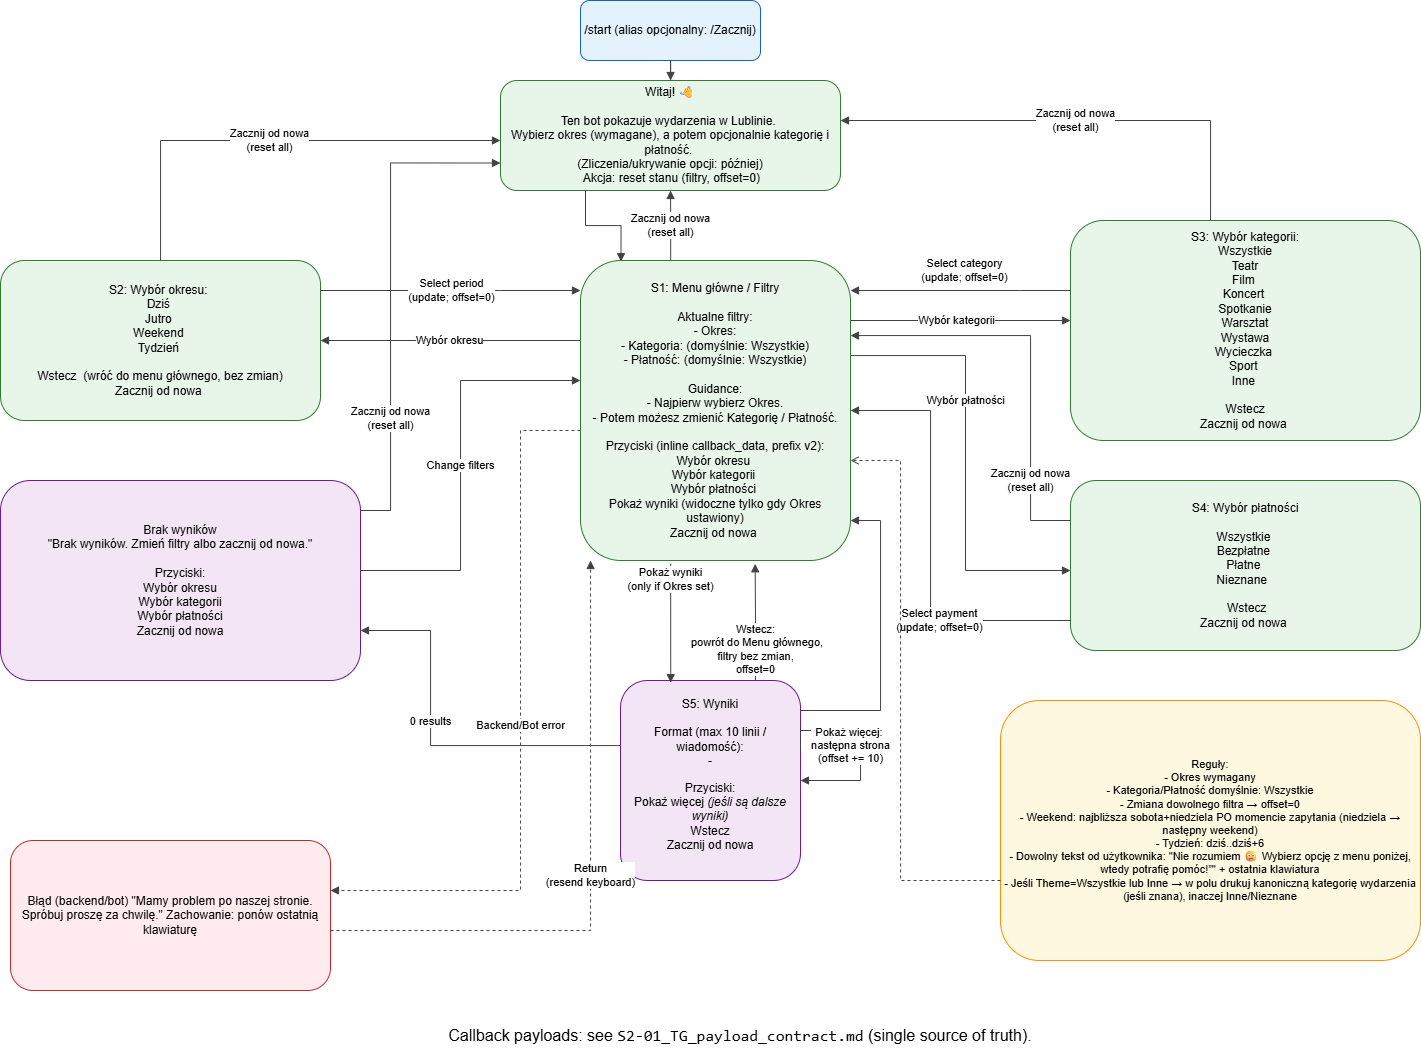

The diagram above was exported from draw.io. Its source (the exported page's mxGraphModel, read from the mxfile embedded in the PNG):
<mxGraphModel dx="1625" dy="1086" grid="1" gridSize="10" guides="1" tooltips="1" connect="1" arrows="1" fold="1" page="1" pageScale="1" pageWidth="1654" pageHeight="1169" math="0" shadow="0">
  <root>
    <mxCell id="0" />
    <mxCell id="1" parent="0" />
    <mxCell id="s_start" parent="1" style="rounded=1;whiteSpace=wrap;html=1;shadow=0;strokeWidth=1;fillColor=#E3F2FD;strokeColor=#1565C0;fontSize=12;" value="/start&amp;#10;(alias opcjonalny: /Zacznij)" vertex="1">
      <mxGeometry height="60" width="180" x="720" y="40" as="geometry" />
    </mxCell>
    <mxCell id="s_welcome" parent="1" style="rounded=1;whiteSpace=wrap;html=1;shadow=0;strokeWidth=1;fillColor=#E8F5E9;strokeColor=#2E7D32;fontSize=12;" value="Witaj! 👋&lt;br/&gt;&lt;br/&gt;Ten bot pokazuje wydarzenia w Lublinie.&amp;nbsp;&lt;div&gt;Wybierz okres (wymagane), a potem opcjonalnie kategorię i płatność.&amp;nbsp;&lt;/div&gt;&lt;div&gt;&amp;nbsp;(Zliczenia/ukrywanie opcji: później)&amp;nbsp;&lt;div&gt;&amp;nbsp;Akcja: reset stanu (filtry, offset=0)&lt;/div&gt;&lt;/div&gt;" vertex="1">
      <mxGeometry height="110" width="340" x="640" y="120" as="geometry" />
    </mxCell>
    <mxCell id="s_period" parent="1" style="rounded=1;whiteSpace=wrap;html=1;shadow=0;strokeWidth=1;fillColor=#E8F5E9;strokeColor=#2E7D32;fontSize=12;" value="S2: Wybór okresu:&amp;nbsp;&lt;div&gt;Dziś&amp;nbsp;&lt;/div&gt;&lt;div&gt;Jutro&amp;nbsp;&lt;/div&gt;&lt;div&gt;Weekend&amp;nbsp;&lt;/div&gt;&lt;div&gt;Tydzień&amp;nbsp;&lt;/div&gt;&lt;div&gt;&lt;br&gt;&lt;/div&gt;&lt;div&gt;&amp;nbsp;Wstecz&amp;nbsp; (wróć do menu głównego, bez zmian)&amp;nbsp;&lt;/div&gt;&lt;div&gt;Zacznij od nowa&amp;nbsp;&lt;/div&gt;" vertex="1">
      <mxGeometry height="160" width="320" x="140" y="300" as="geometry" />
    </mxCell>
    <mxCell id="s_theme" parent="1" style="rounded=1;whiteSpace=wrap;html=1;shadow=0;strokeWidth=1;fillColor=#E8F5E9;strokeColor=#2E7D32;fontSize=12;" value="S3: Wybór kategorii:&lt;div&gt;Wszystkie&lt;/div&gt;&lt;div&gt;Teatr&lt;/div&gt;&lt;div&gt;Film&amp;nbsp;&lt;/div&gt;&lt;div&gt;Koncert&amp;nbsp;&lt;/div&gt;&lt;div&gt;Spotkanie&lt;/div&gt;&lt;div&gt;Warsztat&lt;/div&gt;&lt;div&gt;Wystawa&lt;/div&gt;&lt;div&gt;&amp;nbsp;Wycieczka&amp;nbsp;&amp;nbsp;&lt;/div&gt;&lt;div&gt;Sport&amp;nbsp;&lt;/div&gt;&lt;div&gt;Inne&amp;nbsp;&lt;/div&gt;&lt;div&gt;&lt;br&gt;&lt;/div&gt;&lt;div&gt;&amp;nbsp;Wstecz&amp;nbsp;&lt;/div&gt;&lt;div&gt;Zacznij od nowa&amp;nbsp;&lt;/div&gt;" vertex="1">
      <mxGeometry height="220" width="350" x="1210" y="260" as="geometry" />
    </mxCell>
    <mxCell id="s_payment" parent="1" style="rounded=1;whiteSpace=wrap;html=1;shadow=0;strokeWidth=1;fillColor=#E8F5E9;strokeColor=#2E7D32;fontSize=12;" value="S4: Wybór płatności&lt;br&gt;&lt;br&gt;Wszystkie&amp;nbsp;&lt;br&gt;Bezpłatne&amp;nbsp;&lt;br&gt;Płatne&amp;nbsp;&lt;br&gt;Nieznane&amp;nbsp;&amp;nbsp;&lt;div&gt;&lt;br&gt;&lt;/div&gt;&lt;div&gt;&amp;nbsp;Wstecz&lt;/div&gt;&lt;div&gt;Zacznij od nowa&amp;nbsp;&lt;/div&gt;" vertex="1">
      <mxGeometry height="170" width="350" x="1210" y="520" as="geometry" />
    </mxCell>
    <mxCell id="s_results" parent="1" style="rounded=1;whiteSpace=wrap;html=1;shadow=0;strokeWidth=1;fillColor=#F3E5F5;strokeColor=#6A1B9A;fontSize=12;" value="S5: Wyniki&lt;br&gt;&lt;br&gt;Format (max 10 linii / wiadomość):&lt;br&gt; - &lt;br&gt;&lt;p data-start=&quot;1517&quot; data-end=&quot;1542&quot;&gt;&lt;span style=&quot;background-color: transparent; color: light-dark(rgb(0, 0, 0), rgb(255, 255, 255));&quot;&gt;Przyciski:&lt;br&gt;&lt;/span&gt;&lt;span style=&quot;background-color: transparent; color: light-dark(rgb(0, 0, 0), rgb(255, 255, 255));&quot;&gt;Pokaż więcej &lt;/span&gt;&lt;em data-start=&quot;1558&quot; data-end=&quot;1584&quot; style=&quot;background-color: transparent; color: light-dark(rgb(0, 0, 0), rgb(255, 255, 255));&quot;&gt;(jeśli są dalsze wyniki)&lt;br&gt;&lt;/em&gt;&lt;span style=&quot;background-color: transparent; color: light-dark(rgb(0, 0, 0), rgb(255, 255, 255));&quot;&gt;Wstecz&lt;br&gt;&lt;/span&gt;&lt;span style=&quot;background-color: transparent; color: light-dark(rgb(0, 0, 0), rgb(255, 255, 255));&quot;&gt;Zacznij od nowa&lt;/span&gt;&lt;/p&gt;&lt;title&gt; - &amp;lt;times&amp;gt; - &amp;lt;Category&amp;gt; - &amp;lt;Venue&amp;gt; - &amp;lt;Payment&amp;gt; - &amp;lt;Link&amp;gt;&amp;lt;br/&amp;gt;&amp;lt;br/&amp;gt;Zasada grupowania: (date, event_id, venue) → 1 linia/dzień&amp;lt;br/&amp;gt;Jeśli wiele godzin tego samego dnia → łącz: &amp;lt;time1, time2, ...&amp;gt;&amp;lt;br/&amp;gt;Jeśli godzina NULL/unknown → '-'&amp;lt;br/&amp;gt;&amp;lt;br/&amp;gt;Przyciski:&amp;lt;br/&amp;gt;Pokaż więcej  [v2|nav|more]  (tylko jeśli has_more)&amp;lt;br/&amp;gt;Wstecz  [v2|nav|back]  (do menu głównego; filtry bez zmian; offset=0)&amp;lt;br/&amp;gt;Zacznij od nowa  [v2|nav|reset]&amp;lt;br/&amp;gt;&amp;lt;br/&amp;gt;Koniec listy: pokaż jawny komunikat (tekst do ustalenia) + powyższe przyciski&lt;/title&gt;" vertex="1">
      <mxGeometry height="200" width="180" x="760" y="720" as="geometry" />
    </mxCell>
    <mxCell id="s_nores" parent="1" style="rounded=1;whiteSpace=wrap;html=1;shadow=0;strokeWidth=1;fillColor=#F3E5F5;strokeColor=#6A1B9A;fontSize=12;" value="Brak wyników&lt;br/&gt;&quot;Brak wyników. Zmień filtry albo zacznij od nowa.&quot;&lt;br/&gt;&lt;br/&gt;Przyciski:&lt;br/&gt;Wybór okresu&lt;div&gt;&amp;nbsp;Wybór kategorii&amp;nbsp;&lt;/div&gt;&lt;div&gt;&amp;nbsp;Wybór płatności&amp;nbsp;&lt;/div&gt;&lt;div&gt;&amp;nbsp;Zacznij od nowa&amp;nbsp;&lt;/div&gt;" vertex="1">
      <mxGeometry height="200" width="360" x="140" y="520" as="geometry" />
    </mxCell>
    <mxCell id="s_error" parent="1" style="rounded=1;whiteSpace=wrap;html=1;shadow=0;strokeWidth=1;fillColor=#FFEBEE;strokeColor=#C62828;fontSize=12;" value="Błąd (backend/bot)&amp;#10;&quot;Mamy problem po naszej stronie. Spróbuj proszę za chwilę.&quot;&amp;#10;&amp;#10;Zachowanie: ponów ostatnią klawiaturę" vertex="1">
      <mxGeometry height="150" width="320" x="150" y="880" as="geometry" />
    </mxCell>
    <mxCell id="n_rules" parent="1" style="rounded=1;whiteSpace=wrap;html=1;shadow=0;strokeWidth=1;fillColor=#FFF8E1;strokeColor=#FF8F00;fontSize=11;" value="Reguły:&lt;br/&gt;- Okres wymagany&lt;br/&gt;- Kategoria/Płatność domyślnie: Wszystkie&lt;br/&gt;- Zmiana dowolnego filtra → offset=0&lt;br/&gt;- Weekend: najbliższa sobota+niedziela PO momencie zapytania (niedziela → następny weekend)&lt;br/&gt;- Tydzień: dziś..dziś+6&lt;br/&gt;- Dowolny tekst od użytkownika: &quot;Nie rozumiem 🙁 Wybierz opcję z menu poniżej, wtedy potrafię pomóc!”&quot; + ostatnia klawiatura&lt;br/&gt;- Jeśli Theme=Wszystkie lub Inne → w polu  drukuj kanoniczną kategorię wydarzenia (jeśli znana), inaczej Inne/Nieznane" vertex="1">
      <mxGeometry height="260" width="420" x="1140" y="740" as="geometry" />
    </mxCell>
    <mxCell id="e1" edge="1" parent="1" source="s_start" style="edgeStyle=orthogonalEdgeStyle;rounded=0;orthogonalLoop=1;jettySize=auto;html=1;endArrow=block;endFill=1;strokeColor=#424242;fontSize=11;" target="s_welcome" value="">
      <mxGeometry relative="1" as="geometry" />
    </mxCell>
    <mxCell id="e2" edge="1" parent="1" source="s_welcome" style="edgeStyle=orthogonalEdgeStyle;rounded=0;orthogonalLoop=1;jettySize=auto;html=1;endArrow=block;endFill=1;strokeColor=#424242;fontSize=11;entryX=0.15;entryY=0.004;entryDx=0;entryDy=0;exitX=0.25;exitY=1;exitDx=0;exitDy=0;entryPerimeter=0;" target="s_main" value="">
      <mxGeometry relative="1" as="geometry">
        <mxPoint x="789" y="234" as="sourcePoint" />
      </mxGeometry>
    </mxCell>
    <mxCell id="e3" edge="1" parent="1" source="s_main" style="edgeStyle=orthogonalEdgeStyle;rounded=0;orthogonalLoop=1;jettySize=auto;html=1;endArrow=block;endFill=1;strokeColor=#424242;fontSize=11;" target="s_period" value="Wybór okresu">
      <mxGeometry relative="1" as="geometry">
        <mxPoint as="offset" />
        <Array as="points">
          <mxPoint x="580" y="380" />
          <mxPoint x="580" y="380" />
        </Array>
      </mxGeometry>
    </mxCell>
    <mxCell id="e4" edge="1" parent="1" source="s_main" style="edgeStyle=orthogonalEdgeStyle;rounded=0;orthogonalLoop=1;jettySize=auto;html=1;endArrow=block;endFill=1;strokeColor=#424242;fontSize=11;exitX=1;exitY=0.222;exitDx=0;exitDy=0;exitPerimeter=0;" target="s_theme" value="Wybór kategorii">
      <mxGeometry relative="1" as="geometry">
        <Array as="points">
          <mxPoint x="1100" y="360" />
          <mxPoint x="1100" y="360" />
        </Array>
      </mxGeometry>
    </mxCell>
    <mxCell id="e5" edge="1" parent="1" source="s_main" style="edgeStyle=orthogonalEdgeStyle;rounded=0;orthogonalLoop=1;jettySize=auto;html=1;endArrow=block;endFill=1;strokeColor=#424242;fontSize=11;" target="s_payment" value="Wybór płatności">
      <mxGeometry relative="1" x="-0.2644" as="geometry">
        <mxPoint as="offset" />
        <Array as="points">
          <mxPoint x="1105" y="395" />
          <mxPoint x="1105" y="610" />
        </Array>
      </mxGeometry>
    </mxCell>
    <mxCell id="e6" edge="1" parent="1" source="s_period" style="edgeStyle=orthogonalEdgeStyle;rounded=0;orthogonalLoop=1;jettySize=auto;html=1;endArrow=block;endFill=1;strokeColor=#424242;fontSize=11;" target="s_main" value="Select period&#10;(update; offset=0)">
      <mxGeometry relative="1" as="geometry">
        <Array as="points">
          <mxPoint x="640" y="330" />
          <mxPoint x="640" y="330" />
        </Array>
      </mxGeometry>
    </mxCell>
    <mxCell id="e7" edge="1" parent="1" source="s_theme" style="edgeStyle=orthogonalEdgeStyle;rounded=0;orthogonalLoop=1;jettySize=auto;html=1;endArrow=block;endFill=1;strokeColor=#424242;fontSize=11;" target="s_main" value="Select category&#10;(update; offset=0)">
      <mxGeometry relative="1" x="-0.0412" y="-20" as="geometry">
        <mxPoint as="offset" />
        <Array as="points">
          <mxPoint x="1160" y="330" />
          <mxPoint x="1160" y="330" />
        </Array>
        <mxPoint x="1010" y="320" as="targetPoint" />
      </mxGeometry>
    </mxCell>
    <mxCell id="e8" edge="1" parent="1" source="s_payment" style="edgeStyle=orthogonalEdgeStyle;rounded=0;orthogonalLoop=1;jettySize=auto;html=1;endArrow=block;endFill=1;strokeColor=#424242;fontSize=11;" target="s_main" value="Select payment&#10;(update; offset=0)">
      <mxGeometry relative="1" x="-0.3953" as="geometry">
        <mxPoint as="offset" />
        <Array as="points">
          <mxPoint x="1070" y="660" />
          <mxPoint x="1070" y="450" />
        </Array>
      </mxGeometry>
    </mxCell>
    <mxCell id="e9" edge="1" parent="1" source="s_main" style="edgeStyle=orthogonalEdgeStyle;rounded=0;orthogonalLoop=1;jettySize=auto;html=1;endArrow=block;endFill=1;strokeColor=#424242;fontSize=11;entryX=0.279;entryY=0.011;entryDx=0;entryDy=0;entryPerimeter=0;exitX=0.334;exitY=1.01;exitDx=0;exitDy=0;exitPerimeter=0;" target="s_results" value="Pokaż wyniki&#10;(only if Okres set)">
      <mxGeometry relative="1" x="-0.7148" as="geometry">
        <mxPoint as="offset" />
      </mxGeometry>
    </mxCell>
    <mxCell id="e10" edge="1" parent="1" style="edgeStyle=orthogonalEdgeStyle;rounded=0;orthogonalLoop=1;jettySize=auto;html=1;endArrow=block;endFill=1;strokeColor=#424242;fontSize=11;" value="Pokaż więcej:&amp;nbsp;&lt;br&gt;następna strona &lt;br&gt;(offset += 10)">
      <mxGeometry relative="1" x="-0.0015" y="-10" as="geometry">
        <mxPoint as="offset" />
        <Array as="points">
          <mxPoint x="940" y="770" />
          <mxPoint x="1000" y="770" />
          <mxPoint x="1000" y="820" />
        </Array>
        <mxPoint x="940" y="790" as="sourcePoint" />
        <mxPoint x="940" y="820" as="targetPoint" />
      </mxGeometry>
    </mxCell>
    <mxCell id="e11" edge="1" parent="1" source="s_results" style="edgeStyle=orthogonalEdgeStyle;rounded=0;orthogonalLoop=1;jettySize=auto;html=1;endArrow=block;endFill=1;strokeColor=#424242;fontSize=11;exitX=0.75;exitY=0;exitDx=0;exitDy=0;entryX=0.647;entryY=1.011;entryDx=0;entryDy=0;entryPerimeter=0;" target="s_main" value="Wstecz:&lt;div&gt;&amp;nbsp;powrót do Menu głównego, &lt;br&gt;filtry bez zmian, &lt;br&gt;offset=0&lt;/div&gt;">
      <mxGeometry relative="1" x="-0.4871" as="geometry">
        <mxPoint as="offset" />
      </mxGeometry>
    </mxCell>
    <mxCell id="e12" edge="1" parent="1" source="s_results" style="edgeStyle=orthogonalEdgeStyle;rounded=0;orthogonalLoop=1;jettySize=auto;html=1;endArrow=block;endFill=1;strokeColor=#424242;fontSize=11;" target="s_nores" value="0 results">
      <mxGeometry relative="1" x="0.1467" as="geometry">
        <mxPoint y="1" as="offset" />
        <Array as="points">
          <mxPoint x="570" y="785" />
          <mxPoint x="570" y="670" />
        </Array>
      </mxGeometry>
    </mxCell>
    <mxCell id="e13" edge="1" parent="1" source="s_nores" style="edgeStyle=orthogonalEdgeStyle;rounded=0;orthogonalLoop=1;jettySize=auto;html=1;endArrow=block;endFill=1;strokeColor=#424242;fontSize=11;" target="s_main" value="Change filters">
      <mxGeometry relative="1" as="geometry">
        <Array as="points">
          <mxPoint x="600" y="610" />
          <mxPoint x="600" y="420" />
        </Array>
      </mxGeometry>
    </mxCell>
    <mxCell id="e15" edge="1" parent="1" source="s_period" style="edgeStyle=orthogonalEdgeStyle;rounded=0;orthogonalLoop=1;jettySize=auto;html=1;endArrow=block;endFill=1;strokeColor=#424242;fontSize=11;" target="s_welcome" value="Zacznij od nowa&#10;(reset all)">
      <mxGeometry relative="1" as="geometry">
        <Array as="points">
          <mxPoint x="300" y="180" />
        </Array>
      </mxGeometry>
    </mxCell>
    <mxCell id="e16" edge="1" parent="1" source="s_theme" style="edgeStyle=orthogonalEdgeStyle;rounded=0;orthogonalLoop=1;jettySize=auto;html=1;endArrow=block;endFill=1;strokeColor=#424242;fontSize=11;" target="s_welcome" value="Zacznij od nowa&#10;(reset all)">
      <mxGeometry relative="1" as="geometry">
        <Array as="points">
          <mxPoint x="1350" y="160" />
        </Array>
      </mxGeometry>
    </mxCell>
    <mxCell id="e17" edge="1" parent="1" style="edgeStyle=orthogonalEdgeStyle;rounded=0;orthogonalLoop=1;jettySize=auto;html=1;endArrow=block;endFill=1;strokeColor=#424242;fontSize=11;" target="s_main" value="Zacznij od nowa&#10;(reset all)">
      <mxGeometry relative="1" x="-0.6049" as="geometry">
        <mxPoint as="offset" />
        <Array as="points">
          <mxPoint x="1170" y="560" />
          <mxPoint x="1170" y="375" />
        </Array>
        <mxPoint x="1210" y="560.0000000000002" as="sourcePoint" />
        <mxPoint x="1000" y="340" as="targetPoint" />
      </mxGeometry>
    </mxCell>
    <mxCell id="e18" edge="1" parent="1" source="s_main" style="edgeStyle=orthogonalEdgeStyle;rounded=0;orthogonalLoop=1;jettySize=auto;html=1;endArrow=block;endFill=1;strokeColor=#424242;fontSize=11;exitX=0.334;exitY=-0.001;exitDx=0;exitDy=0;exitPerimeter=0;" target="s_welcome" value="Zacznij od nowa&#10;(reset all)">
      <mxGeometry relative="1" x="-0.001" as="geometry">
        <mxPoint as="offset" />
        <Array as="points" />
      </mxGeometry>
    </mxCell>
    <mxCell id="e19" edge="1" parent="1" source="s_nores" style="edgeStyle=orthogonalEdgeStyle;rounded=0;orthogonalLoop=1;jettySize=auto;html=1;endArrow=block;endFill=1;strokeColor=#424242;fontSize=11;entryX=0;entryY=0.75;entryDx=0;entryDy=0;" target="s_welcome" value="Zacznij od nowa&#10;(reset all)">
      <mxGeometry relative="1" x="-0.4977" as="geometry">
        <mxPoint as="offset" />
        <Array as="points">
          <mxPoint x="530" y="550" />
          <mxPoint x="530" y="203" />
        </Array>
      </mxGeometry>
    </mxCell>
    <mxCell id="e20" edge="1" parent="1" source="s_main" style="edgeStyle=orthogonalEdgeStyle;rounded=0;orthogonalLoop=1;jettySize=auto;html=1;endArrow=block;endFill=1;strokeColor=#424242;fontSize=11;;dashed=1;" target="s_error" value="Backend/Bot error">
      <mxGeometry relative="1" as="geometry">
        <Array as="points">
          <mxPoint x="660" y="470" />
          <mxPoint x="660" y="930" />
        </Array>
      </mxGeometry>
    </mxCell>
    <mxCell id="e21" edge="1" parent="1" source="s_error" style="edgeStyle=orthogonalEdgeStyle;rounded=0;orthogonalLoop=1;jettySize=auto;html=1;endArrow=block;endFill=1;strokeColor=#424242;fontSize=11;;dashed=1;" target="s_main" value="Return&#10;(resend keyboard)">
      <mxGeometry relative="1" as="geometry">
        <Array as="points">
          <mxPoint x="730" y="970" />
        </Array>
      </mxGeometry>
    </mxCell>
    <mxCell id="e22" edge="1" parent="1" source="n_rules" style="edgeStyle=orthogonalEdgeStyle;rounded=0;orthogonalLoop=1;jettySize=auto;html=1;endArrow=block;endFill=1;strokeColor=#424242;fontSize=11;;dashed=1;endArrow=open;" target="s_main" value="">
      <mxGeometry relative="1" as="geometry">
        <Array as="points">
          <mxPoint x="1040" y="920" />
          <mxPoint x="1040" y="500" />
        </Array>
      </mxGeometry>
    </mxCell>
    <mxCell id="hDj0MnjjjcGph6jZCk_4-1" edge="1" parent="1" source="s_results" style="edgeStyle=orthogonalEdgeStyle;rounded=0;orthogonalLoop=1;jettySize=auto;html=1;endArrow=block;endFill=1;strokeColor=#424242;fontSize=11;" target="s_main" value="">
      <mxGeometry relative="1" as="geometry">
        <Array as="points">
          <mxPoint x="1020" y="750" />
          <mxPoint x="1020" y="560" />
        </Array>
        <mxPoint x="940" y="785" as="sourcePoint" />
        <mxPoint x="1000" y="580" as="targetPoint" />
      </mxGeometry>
    </mxCell>
    <mxCell id="s_main" parent="1" style="rounded=1;whiteSpace=wrap;html=1;shadow=0;strokeWidth=1;fillColor=#E8F5E9;strokeColor=#2E7D32;fontSize=12;" value="S1: Menu główne / Filtry&lt;br&gt;&lt;br&gt;Aktualne filtry:&lt;br&gt;- Okres: &lt;br&gt;- Kategoria:  (domyślnie: Wszystkie)&lt;br&gt;- Płatność:  (domyślnie: Wszystkie)&lt;br&gt;&lt;br&gt;Guidance:&lt;br&gt;- Najpierw wybierz Okres.&lt;br&gt;- Potem możesz zmienić Kategorię / Płatność.&lt;br&gt;&lt;br&gt;Przyciski (inline callback_data, prefix v2):&lt;br&gt;Wybór okresu&amp;nbsp;&lt;br&gt;Wybór kategorii&amp;nbsp;&lt;br&gt;Wybór płatności&amp;nbsp;&lt;br&gt;Pokaż wyniki (widoczne tylko gdy Okres ustawiony)&lt;br&gt;Zacznij od nowa&amp;nbsp;" vertex="1">
      <mxGeometry height="300" width="270" x="720" y="300" as="geometry" />
    </mxCell>
    <mxCell id="hDj0MnjjjcGph6jZCk_4-4" parent="1" style="text;html=1;whiteSpace=wrap;strokeColor=none;fillColor=none;align=center;verticalAlign=middle;rounded=0;fontSize=16;" value="Callback payloads: see &lt;code data-start=&quot;1869&quot; data-end=&quot;1899&quot;&gt;S2-01_TG_payload_contract.md&lt;/code&gt; (single source of truth)." vertex="1">
      <mxGeometry height="30" width="640" x="560" y="1060" as="geometry" />
    </mxCell>
  </root>
</mxGraphModel>